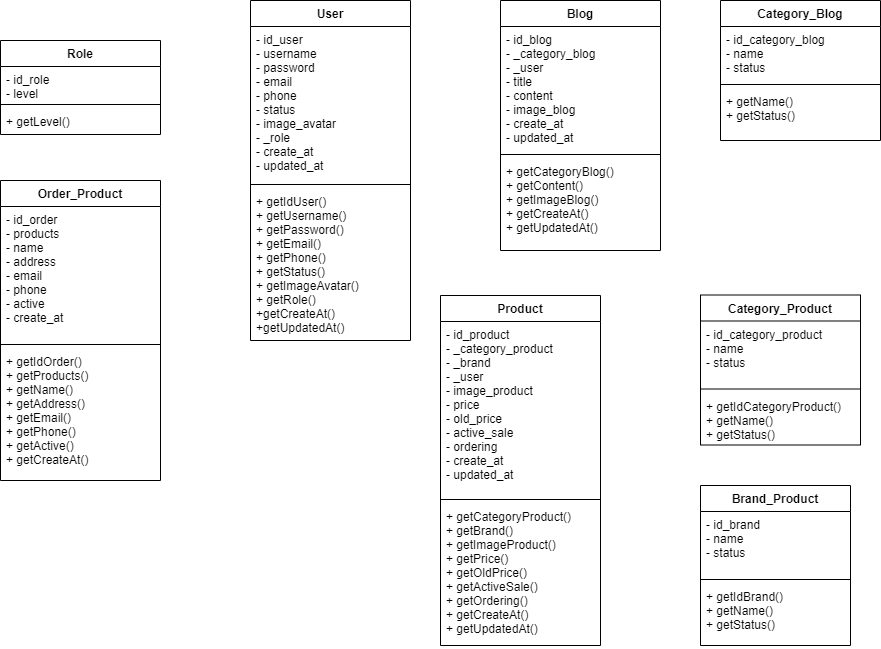

The diagram above was exported from draw.io. Its source (the exported page's mxGraphModel, read from the mxfile embedded in the PNG):
<mxGraphModel dx="1117" dy="447" grid="1" gridSize="10" guides="1" tooltips="1" connect="1" arrows="1" fold="1" page="1" pageScale="1" pageWidth="827" pageHeight="1169" math="0" shadow="0">
  <root>
    <mxCell id="0" />
    <mxCell id="1" parent="0" />
    <mxCell id="c3xA4yDmyZex5rqh8hkz-5" value="Role" style="swimlane;fontStyle=1;align=center;verticalAlign=top;childLayout=stackLayout;horizontal=1;startSize=26;horizontalStack=0;resizeParent=1;resizeParentMax=0;resizeLast=0;collapsible=1;marginBottom=0;" vertex="1" parent="1">
      <mxGeometry x="30" y="70" width="160" height="94" as="geometry" />
    </mxCell>
    <mxCell id="c3xA4yDmyZex5rqh8hkz-6" value="- id_role&#10;- level" style="text;strokeColor=none;fillColor=none;align=left;verticalAlign=top;spacingLeft=4;spacingRight=4;overflow=hidden;rotatable=0;points=[[0,0.5],[1,0.5]];portConstraint=eastwest;" vertex="1" parent="c3xA4yDmyZex5rqh8hkz-5">
      <mxGeometry y="26" width="160" height="34" as="geometry" />
    </mxCell>
    <mxCell id="c3xA4yDmyZex5rqh8hkz-7" value="" style="line;strokeWidth=1;fillColor=none;align=left;verticalAlign=middle;spacingTop=-1;spacingLeft=3;spacingRight=3;rotatable=0;labelPosition=right;points=[];portConstraint=eastwest;" vertex="1" parent="c3xA4yDmyZex5rqh8hkz-5">
      <mxGeometry y="60" width="160" height="8" as="geometry" />
    </mxCell>
    <mxCell id="c3xA4yDmyZex5rqh8hkz-8" value="+ getLevel()" style="text;strokeColor=none;fillColor=none;align=left;verticalAlign=top;spacingLeft=4;spacingRight=4;overflow=hidden;rotatable=0;points=[[0,0.5],[1,0.5]];portConstraint=eastwest;" vertex="1" parent="c3xA4yDmyZex5rqh8hkz-5">
      <mxGeometry y="68" width="160" height="26" as="geometry" />
    </mxCell>
    <mxCell id="c3xA4yDmyZex5rqh8hkz-1" value="User" style="swimlane;fontStyle=1;align=center;verticalAlign=top;childLayout=stackLayout;horizontal=1;startSize=26;horizontalStack=0;resizeParent=1;resizeParentMax=0;resizeLast=0;collapsible=1;marginBottom=0;" vertex="1" parent="1">
      <mxGeometry x="280" y="30" width="160" height="340" as="geometry" />
    </mxCell>
    <mxCell id="c3xA4yDmyZex5rqh8hkz-2" value="- id_user&#10;- username&#10;- password&#10;- email&#10;- phone&#10;- status&#10;- image_avatar&#10;- _role&#10;- create_at&#10;- updated_at" style="text;strokeColor=none;fillColor=none;align=left;verticalAlign=top;spacingLeft=4;spacingRight=4;overflow=hidden;rotatable=0;points=[[0,0.5],[1,0.5]];portConstraint=eastwest;" vertex="1" parent="c3xA4yDmyZex5rqh8hkz-1">
      <mxGeometry y="26" width="160" height="154" as="geometry" />
    </mxCell>
    <mxCell id="c3xA4yDmyZex5rqh8hkz-3" value="" style="line;strokeWidth=1;fillColor=none;align=left;verticalAlign=middle;spacingTop=-1;spacingLeft=3;spacingRight=3;rotatable=0;labelPosition=right;points=[];portConstraint=eastwest;" vertex="1" parent="c3xA4yDmyZex5rqh8hkz-1">
      <mxGeometry y="180" width="160" height="8" as="geometry" />
    </mxCell>
    <mxCell id="c3xA4yDmyZex5rqh8hkz-4" value="+ getIdUser()&#10;+ getUsername()&#10;+ getPassword()&#10;+ getEmail()&#10;+ getPhone()&#10;+ getStatus()&#10;+ getImageAvatar()&#10;+ getRole()&#10;+getCreateAt()&#10;+getUpdatedAt()&#10;" style="text;strokeColor=none;fillColor=none;align=left;verticalAlign=top;spacingLeft=4;spacingRight=4;overflow=hidden;rotatable=0;points=[[0,0.5],[1,0.5]];portConstraint=eastwest;" vertex="1" parent="c3xA4yDmyZex5rqh8hkz-1">
      <mxGeometry y="188" width="160" height="152" as="geometry" />
    </mxCell>
    <mxCell id="c3xA4yDmyZex5rqh8hkz-17" value="Category_Blog" style="swimlane;fontStyle=1;align=center;verticalAlign=top;childLayout=stackLayout;horizontal=1;startSize=26;horizontalStack=0;resizeParent=1;resizeParentMax=0;resizeLast=0;collapsible=1;marginBottom=0;" vertex="1" parent="1">
      <mxGeometry x="750" y="30" width="160" height="140" as="geometry" />
    </mxCell>
    <mxCell id="c3xA4yDmyZex5rqh8hkz-18" value="- id_category_blog&#10;- name&#10;- status" style="text;strokeColor=none;fillColor=none;align=left;verticalAlign=top;spacingLeft=4;spacingRight=4;overflow=hidden;rotatable=0;points=[[0,0.5],[1,0.5]];portConstraint=eastwest;" vertex="1" parent="c3xA4yDmyZex5rqh8hkz-17">
      <mxGeometry y="26" width="160" height="54" as="geometry" />
    </mxCell>
    <mxCell id="c3xA4yDmyZex5rqh8hkz-19" value="" style="line;strokeWidth=1;fillColor=none;align=left;verticalAlign=middle;spacingTop=-1;spacingLeft=3;spacingRight=3;rotatable=0;labelPosition=right;points=[];portConstraint=eastwest;" vertex="1" parent="c3xA4yDmyZex5rqh8hkz-17">
      <mxGeometry y="80" width="160" height="8" as="geometry" />
    </mxCell>
    <mxCell id="c3xA4yDmyZex5rqh8hkz-20" value="+ getName()&#10;+ getStatus()" style="text;strokeColor=none;fillColor=none;align=left;verticalAlign=top;spacingLeft=4;spacingRight=4;overflow=hidden;rotatable=0;points=[[0,0.5],[1,0.5]];portConstraint=eastwest;" vertex="1" parent="c3xA4yDmyZex5rqh8hkz-17">
      <mxGeometry y="88" width="160" height="52" as="geometry" />
    </mxCell>
    <mxCell id="c3xA4yDmyZex5rqh8hkz-13" value="Blog" style="swimlane;fontStyle=1;align=center;verticalAlign=top;childLayout=stackLayout;horizontal=1;startSize=26;horizontalStack=0;resizeParent=1;resizeParentMax=0;resizeLast=0;collapsible=1;marginBottom=0;" vertex="1" parent="1">
      <mxGeometry x="530" y="30" width="160" height="250" as="geometry" />
    </mxCell>
    <mxCell id="c3xA4yDmyZex5rqh8hkz-14" value="- id_blog&#10;- _category_blog&#10;- _user&#10;- title&#10;- content&#10;- image_blog&#10;- create_at&#10;- updated_at" style="text;strokeColor=none;fillColor=none;align=left;verticalAlign=top;spacingLeft=4;spacingRight=4;overflow=hidden;rotatable=0;points=[[0,0.5],[1,0.5]];portConstraint=eastwest;" vertex="1" parent="c3xA4yDmyZex5rqh8hkz-13">
      <mxGeometry y="26" width="160" height="124" as="geometry" />
    </mxCell>
    <mxCell id="c3xA4yDmyZex5rqh8hkz-15" value="" style="line;strokeWidth=1;fillColor=none;align=left;verticalAlign=middle;spacingTop=-1;spacingLeft=3;spacingRight=3;rotatable=0;labelPosition=right;points=[];portConstraint=eastwest;" vertex="1" parent="c3xA4yDmyZex5rqh8hkz-13">
      <mxGeometry y="150" width="160" height="8" as="geometry" />
    </mxCell>
    <mxCell id="c3xA4yDmyZex5rqh8hkz-16" value="+ getCategoryBlog()&#10;+ getContent()&#10;+ getImageBlog()&#10;+ getCreateAt()&#10;+ getUpdatedAt()" style="text;strokeColor=none;fillColor=none;align=left;verticalAlign=top;spacingLeft=4;spacingRight=4;overflow=hidden;rotatable=0;points=[[0,0.5],[1,0.5]];portConstraint=eastwest;" vertex="1" parent="c3xA4yDmyZex5rqh8hkz-13">
      <mxGeometry y="158" width="160" height="92" as="geometry" />
    </mxCell>
    <mxCell id="c3xA4yDmyZex5rqh8hkz-25" value="Category_Product" style="swimlane;fontStyle=1;align=center;verticalAlign=top;childLayout=stackLayout;horizontal=1;startSize=26;horizontalStack=0;resizeParent=1;resizeParentMax=0;resizeLast=0;collapsible=1;marginBottom=0;" vertex="1" parent="1">
      <mxGeometry x="730" y="324.5" width="160" height="150" as="geometry" />
    </mxCell>
    <mxCell id="c3xA4yDmyZex5rqh8hkz-26" value="- id_category_product&#10;- name&#10;- status" style="text;strokeColor=none;fillColor=none;align=left;verticalAlign=top;spacingLeft=4;spacingRight=4;overflow=hidden;rotatable=0;points=[[0,0.5],[1,0.5]];portConstraint=eastwest;" vertex="1" parent="c3xA4yDmyZex5rqh8hkz-25">
      <mxGeometry y="26" width="160" height="64" as="geometry" />
    </mxCell>
    <mxCell id="c3xA4yDmyZex5rqh8hkz-27" value="" style="line;strokeWidth=1;fillColor=none;align=left;verticalAlign=middle;spacingTop=-1;spacingLeft=3;spacingRight=3;rotatable=0;labelPosition=right;points=[];portConstraint=eastwest;" vertex="1" parent="c3xA4yDmyZex5rqh8hkz-25">
      <mxGeometry y="90" width="160" height="8" as="geometry" />
    </mxCell>
    <mxCell id="c3xA4yDmyZex5rqh8hkz-28" value="+ getIdCategoryProduct()&#10;+ getName()&#10;+ getStatus()" style="text;strokeColor=none;fillColor=none;align=left;verticalAlign=top;spacingLeft=4;spacingRight=4;overflow=hidden;rotatable=0;points=[[0,0.5],[1,0.5]];portConstraint=eastwest;" vertex="1" parent="c3xA4yDmyZex5rqh8hkz-25">
      <mxGeometry y="98" width="160" height="52" as="geometry" />
    </mxCell>
    <mxCell id="c3xA4yDmyZex5rqh8hkz-33" value="Order_Product" style="swimlane;fontStyle=1;align=center;verticalAlign=top;childLayout=stackLayout;horizontal=1;startSize=26;horizontalStack=0;resizeParent=1;resizeParentMax=0;resizeLast=0;collapsible=1;marginBottom=0;" vertex="1" parent="1">
      <mxGeometry x="30" y="210" width="160" height="300" as="geometry" />
    </mxCell>
    <mxCell id="c3xA4yDmyZex5rqh8hkz-34" value="- id_order&#10;- products&#10;- name&#10;- address&#10;- email&#10;- phone&#10;- active&#10;- create_at" style="text;strokeColor=none;fillColor=none;align=left;verticalAlign=top;spacingLeft=4;spacingRight=4;overflow=hidden;rotatable=0;points=[[0,0.5],[1,0.5]];portConstraint=eastwest;" vertex="1" parent="c3xA4yDmyZex5rqh8hkz-33">
      <mxGeometry y="26" width="160" height="134" as="geometry" />
    </mxCell>
    <mxCell id="c3xA4yDmyZex5rqh8hkz-35" value="" style="line;strokeWidth=1;fillColor=none;align=left;verticalAlign=middle;spacingTop=-1;spacingLeft=3;spacingRight=3;rotatable=0;labelPosition=right;points=[];portConstraint=eastwest;" vertex="1" parent="c3xA4yDmyZex5rqh8hkz-33">
      <mxGeometry y="160" width="160" height="8" as="geometry" />
    </mxCell>
    <mxCell id="c3xA4yDmyZex5rqh8hkz-36" value="+ getIdOrder()&#10;+ getProducts()&#10;+ getName()&#10;+ getAddress()&#10;+ getEmail()&#10;+ getPhone()&#10;+ getActive()&#10;+ getCreateAt()" style="text;strokeColor=none;fillColor=none;align=left;verticalAlign=top;spacingLeft=4;spacingRight=4;overflow=hidden;rotatable=0;points=[[0,0.5],[1,0.5]];portConstraint=eastwest;" vertex="1" parent="c3xA4yDmyZex5rqh8hkz-33">
      <mxGeometry y="168" width="160" height="132" as="geometry" />
    </mxCell>
    <mxCell id="c3xA4yDmyZex5rqh8hkz-29" value="Brand_Product" style="swimlane;fontStyle=1;align=center;verticalAlign=top;childLayout=stackLayout;horizontal=1;startSize=26;horizontalStack=0;resizeParent=1;resizeParentMax=0;resizeLast=0;collapsible=1;marginBottom=0;" vertex="1" parent="1">
      <mxGeometry x="730" y="515" width="150" height="160" as="geometry" />
    </mxCell>
    <mxCell id="c3xA4yDmyZex5rqh8hkz-30" value="- id_brand&#10;- name&#10;- status" style="text;strokeColor=none;fillColor=none;align=left;verticalAlign=top;spacingLeft=4;spacingRight=4;overflow=hidden;rotatable=0;points=[[0,0.5],[1,0.5]];portConstraint=eastwest;" vertex="1" parent="c3xA4yDmyZex5rqh8hkz-29">
      <mxGeometry y="26" width="150" height="64" as="geometry" />
    </mxCell>
    <mxCell id="c3xA4yDmyZex5rqh8hkz-31" value="" style="line;strokeWidth=1;fillColor=none;align=left;verticalAlign=middle;spacingTop=-1;spacingLeft=3;spacingRight=3;rotatable=0;labelPosition=right;points=[];portConstraint=eastwest;" vertex="1" parent="c3xA4yDmyZex5rqh8hkz-29">
      <mxGeometry y="90" width="150" height="8" as="geometry" />
    </mxCell>
    <mxCell id="c3xA4yDmyZex5rqh8hkz-32" value="+ getIdBrand()&#10;+ getName()&#10;+ getStatus()" style="text;strokeColor=none;fillColor=none;align=left;verticalAlign=top;spacingLeft=4;spacingRight=4;overflow=hidden;rotatable=0;points=[[0,0.5],[1,0.5]];portConstraint=eastwest;" vertex="1" parent="c3xA4yDmyZex5rqh8hkz-29">
      <mxGeometry y="98" width="150" height="62" as="geometry" />
    </mxCell>
    <mxCell id="c3xA4yDmyZex5rqh8hkz-21" value="Product" style="swimlane;fontStyle=1;align=center;verticalAlign=top;childLayout=stackLayout;horizontal=1;startSize=26;horizontalStack=0;resizeParent=1;resizeParentMax=0;resizeLast=0;collapsible=1;marginBottom=0;" vertex="1" parent="1">
      <mxGeometry x="470" y="325" width="160" height="350" as="geometry" />
    </mxCell>
    <mxCell id="c3xA4yDmyZex5rqh8hkz-22" value="- id_product&#10;- _category_product&#10;- _brand&#10;- _user&#10;- image_product&#10;- price&#10;- old_price&#10;- active_sale&#10;- ordering&#10;- create_at&#10;- updated_at" style="text;strokeColor=none;fillColor=none;align=left;verticalAlign=top;spacingLeft=4;spacingRight=4;overflow=hidden;rotatable=0;points=[[0,0.5],[1,0.5]];portConstraint=eastwest;" vertex="1" parent="c3xA4yDmyZex5rqh8hkz-21">
      <mxGeometry y="26" width="160" height="174" as="geometry" />
    </mxCell>
    <mxCell id="c3xA4yDmyZex5rqh8hkz-23" value="" style="line;strokeWidth=1;fillColor=none;align=left;verticalAlign=middle;spacingTop=-1;spacingLeft=3;spacingRight=3;rotatable=0;labelPosition=right;points=[];portConstraint=eastwest;" vertex="1" parent="c3xA4yDmyZex5rqh8hkz-21">
      <mxGeometry y="200" width="160" height="8" as="geometry" />
    </mxCell>
    <mxCell id="c3xA4yDmyZex5rqh8hkz-24" value="+ getCategoryProduct()&#10;+ getBrand()&#10;+ getImageProduct()&#10;+ getPrice()&#10;+ getOldPrice()&#10;+ getActiveSale()&#10;+ getOrdering()&#10;+ getCreateAt()&#10;+ getUpdatedAt()" style="text;strokeColor=none;fillColor=none;align=left;verticalAlign=top;spacingLeft=4;spacingRight=4;overflow=hidden;rotatable=0;points=[[0,0.5],[1,0.5]];portConstraint=eastwest;" vertex="1" parent="c3xA4yDmyZex5rqh8hkz-21">
      <mxGeometry y="208" width="160" height="142" as="geometry" />
    </mxCell>
  </root>
</mxGraphModel>